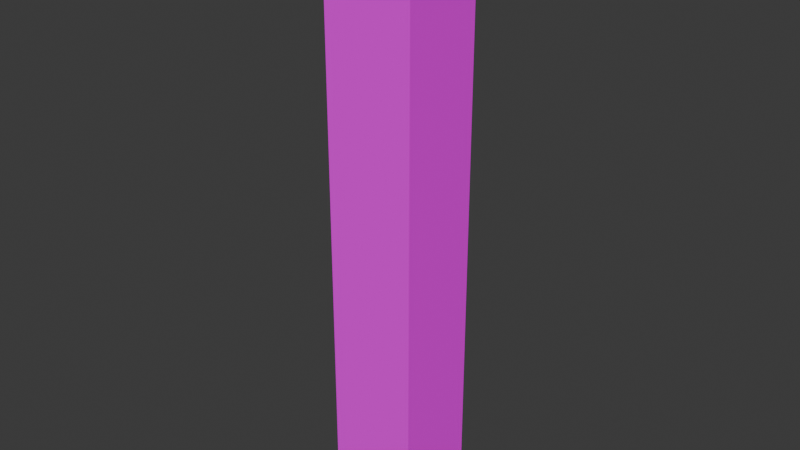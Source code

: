 # Source: mColumnSConcrete01.blend  (saved by Blender 4.0.36; exported with 4.5.12 LTS)
import bpy
from mathutils import Matrix  # noqa: F401  (used for matrix-valued properties, if any)

bpy.ops.wm.read_factory_settings(use_empty=True)
scene = bpy.context.scene
scene.name = 'Scene'

# ---- collections
col_pillarconcrete01 = bpy.data.collections.new('PillarConcrete01'); scene.collection.children.link(col_pillarconcrete01)

# ---- images (referenced by path relative to the original .blend; pixels are not part of the script)
import os
ASSET_DIR = os.environ.get("B2B_ASSET_DIR", "")  # directory of the original .blend (textures are referenced by path, not embedded)
HERE = os.path.dirname(os.path.abspath(__file__))  # packed textures are extracted next to this script under _unpacked/

def load_image(name, relpath, width, height, colorspace="sRGB"):
    """Load a texture the original file referenced (path relative to the .blend, or extracted next to this script)."""
    p = next((c for c in (os.path.join(HERE, relpath), os.path.join(ASSET_DIR, relpath)) if relpath and os.path.exists(c)), "")
    if p:
        img = bpy.data.images.load(p, check_existing=True)
        img.name = name
    else:  # same state as the original file: an image datablock whose file is absent (Cycles renders it pink)
        img = bpy.data.images.new(name, width, height)
        img.source = "FILE"
        img.filepath = "//" + (relpath or name)
    img.colorspace_settings.name = colorspace
    return img
img_concreteplain01_a_png = load_image('ConcretePlain01_a.png', 'ConcretePlain01_a.png', 1024, 1024, 'sRGB')

# ---- materials (node trees are filled in below, after node groups)
mat_concrete01 = bpy.data.materials.new('Concrete01')
mat_concrete01.alpha_threshold = 0.0
mat_concrete01.use_transparent_shadow = False
mat_concrete01.roughness = 0.5
mat_concrete01.line_color = (0.0, 0.0, 0.0, 1.0)

# ---- material node trees
mat_concrete01.use_nodes = True; mat_concrete01.node_tree.nodes.clear()
_N = mat_concrete01.node_tree.nodes; _L = mat_concrete01.node_tree.links
n0 = _N.new('ShaderNodeOutputMaterial'); n0.name = 'Material Output'; n0.location = (300, 300)
n1 = _N.new('ShaderNodeBsdfPrincipled'); n1.name = 'Principled BSDF'; n1.location = (10, 300)
n1.inputs[3].default_value = 1.45
n1.inputs[13].default_value = 0.05
n2 = _N.new('ShaderNodeTexImage'); n2.name = 'Image Texture'; n2.location = (-280, 280)
n2.image = img_concreteplain01_a_png
n2.interpolation = 'Closest'
_L.new(n1.outputs[0], n0.inputs[0])
_L.new(n2.outputs[0], n1.inputs[0])
n0.is_active_output = True

# ---- world
world_world = bpy.data.worlds.new('World'); scene.world = world_world
world_world.use_nodes = True; world_world.node_tree.nodes.clear()
_N = world_world.node_tree.nodes; _L = world_world.node_tree.links
n0 = _N.new('ShaderNodeOutputWorld'); n0.name = 'World Output'; n0.location = (300, 300)
n1 = _N.new('ShaderNodeBackground'); n1.name = 'Background'; n1.location = (10, 300)
n1.inputs[0].default_value = (0.05088, 0.05088, 0.05088, 1.0)
_L.new(n1.outputs[0], n0.inputs[0])
n0.is_active_output = True
world_world.color = (0.05088, 0.05088, 0.05088)
world_world.use_sun_shadow = False
world_world.sun_shadow_jitter_overblur = 0.0

# ---- meshes
me_cube_034 = bpy.data.meshes.new('Cube.034')
me_cube_034.from_pydata([(-0.3, -0.2306, 0.0), (-0.3, -0.2306, 2.0), (-0.3, 0.05, 0.0), (-0.3, 0.05, 2.0), (0.0, -0.2306, 0.0), (0.0, -0.2306, 2.0), (0.0, 0.05, 0.0), (0.0, 0.05, 2.0)], [], [(0, 1, 3, 2), (2, 3, 7, 6), (6, 7, 5, 4), (4, 5, 1, 0), (2, 6, 4, 0), (7, 3, 1, 5)])
_uv = me_cube_034.uv_layers.new(name='UVMap')
_uv.uv.foreach_set('vector', [0.1403, 3.744e-05, 0.1403, 1.0, 3.746e-05, 1.0, 3.746e-05, 3.745e-05, 0.15, 3.875e-05, 0.15, 1.0, 3.874e-05, 1.0, 3.88e-05, 3.877e-05, 0.1403, 3.743e-05, 0.1403, 1.0, 3.746e-05, 1.0, 3.746e-05, 3.744e-05, 0.15, 3.874e-05, 0.15, 1.0, 3.873e-05, 1.0, 3.873e-05, 3.876e-05, 0.1406, 0.1484, 0.1406, 0.0, 0.2812, 0.0, 0.2812, 0.1484, 0.1406, 0.0, 0.1406, 0.1484, 0.0, 0.1484, 0.0, 0.0])
me_cube_034.materials.append(mat_concrete01)
me_cube_034.use_mirror_vertex_groups = False
me_cube_034.update()

# ---- objects
ob_columnsconcrete01 = bpy.data.objects.new('ColumnSConcrete01', me_cube_034)

# ---- transforms, parenting, visibility, modifiers, constraints
ob_columnsconcrete01.location = (0.0, 0.0, 0.0)
ob_columnsconcrete01.lock_rotations_4d = False
ob_columnsconcrete01.empty_display_type = 'ARROWS'
ob_columnsconcrete01.lineart.crease_threshold = 0.0

# ---- collection membership
col_pillarconcrete01.objects.link(ob_columnsconcrete01)

# ---- scene / render settings (as saved in the file)
scene.frame_start = 1; scene.frame_end = 250; scene.frame_set(1)
scene.render.engine = 'BLENDER_EEVEE_NEXT'
scene.cycles.sampling_pattern = 'TABULATED_SOBOL'
bpy.context.view_layer.update()

# ---- added for rendering (the .blend has no active camera and no usable light): camera, sun
cam_auto = bpy.data.cameras.new('AutoCamera')
cam_auto.lens = 50.0
cam_auto.sensor_width = 36.0
cam_auto.clip_end = 1000.0
ob_auto_camera = bpy.data.objects.new('AutoCamera', cam_auto)
scene.collection.objects.link(ob_auto_camera)
ob_auto_camera.location = (1.73908, -2.35722, 2.51127)
ob_auto_camera.rotation_euler = (1.09748, -7.21219e-08, 0.694738)
scene.camera = ob_auto_camera
light_auto_sun = bpy.data.lights.new('AutoSun', 'SUN')
light_auto_sun.energy = 3.0
light_auto_sun.angle = 0.0523599
ob_auto_sun = bpy.data.objects.new('AutoSun', light_auto_sun)
scene.collection.objects.link(ob_auto_sun)
ob_auto_sun.rotation_euler = (0.872665, 0.174533, 0.523599)
bpy.context.view_layer.update()
